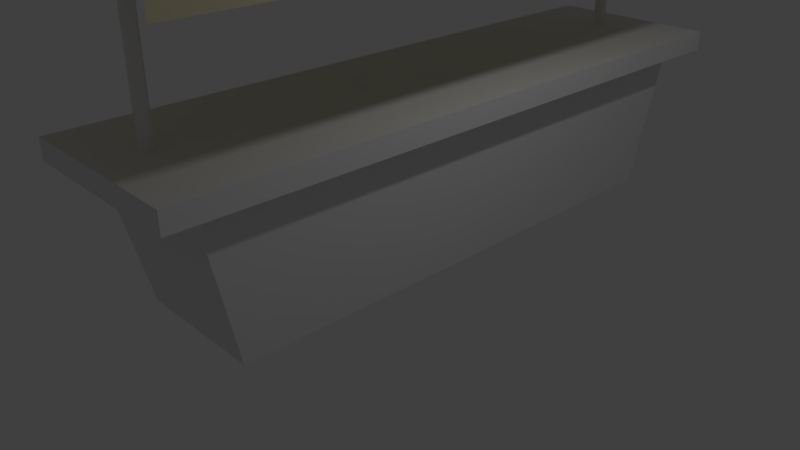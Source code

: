 # Source: Stragan.blend  (saved by Blender 2.79.0; exported with 4.5.12 LTS)
import bpy
from mathutils import Matrix  # noqa: F401  (used for matrix-valued properties, if any)

bpy.ops.wm.read_factory_settings(use_empty=True)
scene = bpy.context.scene
scene.name = 'Scene'

# ---- collections
col_collection_1 = bpy.data.collections.new('Collection 1'); scene.collection.children.link(col_collection_1)

# ---- materials (node trees are filled in below, after node groups)
mat_material_001 = bpy.data.materials.new('Material.001')
mat_material_001.alpha_threshold = 0.0
mat_material_001.use_transparent_shadow = False
mat_material_001.preview_render_type = 'FLAT'
mat_material_001.diffuse_color = (0.8, 0.7416, 0.4986, 1.0)
mat_material_001.roughness = 0.5
mat_material_001.specular_intensity = 0.9253
mat_material = bpy.data.materials.new('Material')
mat_material.alpha_threshold = 0.0
mat_material.use_transparent_shadow = False
mat_material.roughness = 0.5
mat_material.line_color = (0.0, 0.0, 0.0, 1.0)

# ---- material node trees

# ---- world
world_world = bpy.data.worlds.new('World'); scene.world = world_world
world_world.color = (0.05088, 0.05088, 0.05088)
world_world.use_sun_shadow = False
world_world.sun_shadow_jitter_overblur = 0.0
world_world.cycles.sampling_method = 'MANUAL'

# ---- cameras
cam_camera = bpy.data.cameras.new('Camera')
cam_camera.clip_end = 100.0
cam_camera.lens = 35.0
cam_camera.sensor_width = 32.0
cam_camera.sensor_height = 18.0
cam_camera.ortho_scale = 7.314
cam_camera.dof.focus_distance = 0.0
cam_camera.dof.aperture_fstop = 128.0

# ---- lights
light_lamp = bpy.data.lights.new('Lamp', 'POINT')
light_lamp.transmission_factor = 0.0
light_lamp.cutoff_distance = 30.0
light_lamp.energy = 100.0
light_lamp.shadow_buffer_clip_start = 1.001
light_lamp.shadow_soft_size = 0.1
light_lamp.shadow_maximum_resolution = 0.006
light_lamp.use_absolute_resolution = True

# ---- meshes
me_plane = bpy.data.meshes.new('Plane')
me_plane.from_pydata([(-1.0, -7.56, 0.0), (1.0, -7.56, 0.0), (-1.0, 1.714, 0.0), (1.0, 1.714, 0.0), (-2.411, -7.56, -0.3207), (-2.411, 1.714, -0.3207), (2.155, -7.56, -0.444), (2.155, 1.714, -0.444), (-2.411, -7.56, -1.063), (-2.411, 1.714, -1.063), (2.155, -7.56, -1.248), (2.155, 1.714, -1.248)], [], [(0, 1, 3, 2), (0, 2, 5, 4), (3, 1, 6, 7), (1, 0, 4, 6), (3, 7, 5, 2), (4, 5, 9, 8), (7, 6, 10, 11)])
me_plane.materials.append(mat_material_001)
me_plane.use_remesh_preserve_volume = False
me_plane.use_remesh_preserve_attributes = False
me_plane.use_mirror_vertex_groups = False
me_plane.update()
me_cube = bpy.data.meshes.new('Cube')
me_cube.from_pydata([(0.8935, 0.6146, -1.0), (0.8935, -1.172, -1.0), (-0.8935, -1.172, -1.0), (-0.8935, 0.6146, -1.0), (1.0, 1.0, 1.0), (1.0, -1.0, 1.0), (-1.0, -1.0, 1.0), (-1.0, 1.0, 1.0), (0.8935, -1.172, -1.0), (-0.8935, -1.172, -1.0), (1.0, -1.0, 1.0), (-1.0, -1.0, 1.0), (0.8935, -2.856, -1.0), (-0.8935, -2.856, -1.0), (1.0, -2.885, 1.0), (-1.0, -2.885, 1.0), (0.8935, -4.663, -1.0), (-0.8935, -4.663, -1.0), (1.0, -4.907, 1.0), (-1.0, -4.907, 1.0), (0.8935, -6.453, -1.0), (-0.8935, -6.453, -1.0), (1.0, -6.911, 1.0), (-1.0, -6.911, 1.0), (1.0, 1.0, 1.0), (1.0, -1.0, 1.0), (-1.0, -1.0, 1.0), (-1.0, 1.0, 1.0), (1.0, -1.0, 1.0), (-1.0, -1.0, 1.0), (1.0, -2.885, 1.0), (-1.0, -2.885, 1.0), (1.0, -4.907, 1.0), (-1.0, -4.907, 1.0), (1.0, -6.911, 1.0), (-1.0, -6.911, 1.0), (1.0, 1.0, 1.266), (1.0, -1.0, 1.266), (-1.0, -1.0, 1.266), (-1.0, 1.0, 1.266), (1.0, -1.0, 1.266), (-1.0, -1.0, 1.266), (1.0, -2.885, 1.266), (-1.0, -2.885, 1.266), (1.0, -4.907, 1.266), (-1.0, -4.907, 1.266), (1.0, -6.911, 1.266), (-1.0, -6.911, 1.266), (1.0, -1.0, 1.0), (1.0, -1.0, 1.0), (1.0, 1.0, 1.0), (1.0, -1.0, 1.0), (1.0, -1.0, 1.0), (1.0, -2.885, 1.0), (1.0, -4.907, 1.0), (1.0, -6.911, 1.0), (1.0, 1.0, 1.266), (1.0, -1.0, 1.266), (1.0, -1.0, 1.266), (1.0, -2.885, 1.266), (1.0, -4.907, 1.266), (1.0, -6.911, 1.266), (1.345, -1.0, 1.0), (1.345, -1.0, 1.0), (1.345, 1.0, 1.0), (1.345, -1.0, 1.0), (1.345, -1.0, 1.0), (1.345, -2.885, 1.0), (1.345, -4.907, 1.0), (1.345, -6.911, 1.0), (1.345, 1.0, 1.266), (1.345, -1.0, 1.266), (1.345, -1.0, 1.266), (1.345, -2.885, 1.266), (1.345, -4.907, 1.266), (1.345, -6.911, 1.266), (1.0, 1.284, 1.0), (1.0, 1.284, 1.0), (-1.0, 1.284, 1.0), (1.0, 1.284, 1.266), (-1.0, 1.284, 1.266), (1.0, 1.284, 1.0), (1.0, 1.284, 1.266), (1.345, 1.284, 1.0), (1.345, 1.284, 1.266), (1.0, -7.411, 1.0), (-1.0, -7.411, 1.0), (1.0, -7.411, 1.0), (-1.0, -7.411, 1.0), (1.0, -7.411, 1.266), (-1.0, -7.411, 1.266), (1.0, -7.411, 1.0), (1.0, -7.411, 1.266), (1.345, -7.411, 1.0), (1.345, -7.411, 1.266)], [], [(0, 1, 2, 3), (5, 4, 24, 25), (0, 4, 5, 1), (6, 2, 9, 11), (2, 6, 7, 3), (4, 0, 3, 7), (14, 10, 28, 30), (1, 5, 10, 8), (2, 1, 8, 9), (18, 14, 30, 32), (15, 13, 17, 19), (8, 10, 14, 12), (11, 9, 13, 15), (9, 8, 12, 13), (19, 17, 21, 23), (13, 12, 16, 17), (30, 28, 52, 53), (12, 14, 18, 16), (20, 22, 23, 21), (17, 16, 20, 21), (7, 6, 26, 27), (16, 18, 22, 20), (26, 29, 41, 38), (5, 25, 51, 48), (29, 31, 43, 41), (4, 24, 77, 76), (31, 33, 45, 43), (34, 55, 91, 87), (22, 18, 32, 34), (4, 7, 27, 24), (15, 19, 33, 31), (6, 11, 29, 26), (19, 23, 35, 33), (11, 15, 31, 29), (36, 39, 38, 37), (40, 41, 43, 42), (37, 38, 41, 40), (42, 43, 45, 44), (44, 45, 47, 46), (37, 40, 58, 57), (34, 32, 54, 55), (25, 24, 50, 51), (22, 34, 87, 85), (27, 26, 38, 39), (42, 44, 60, 59), (33, 35, 47, 45), (24, 27, 78, 77), (58, 59, 73, 72), (51, 50, 64, 65), (57, 58, 72, 71), (49, 48, 62, 63), (56, 57, 71, 70), (36, 37, 57, 56), (27, 39, 80, 78), (44, 46, 61, 60), (28, 10, 49, 52), (40, 42, 59, 58), (10, 5, 48, 49), (32, 30, 53, 54), (23, 22, 85, 86), (63, 62, 65, 66), (69, 68, 74, 75), (68, 67, 73, 74), (67, 66, 72, 73), (66, 65, 71, 72), (65, 64, 70, 71), (59, 60, 74, 73), (60, 61, 75, 74), (53, 52, 66, 67), (54, 53, 67, 68), (52, 49, 63, 66), (55, 69, 93, 91), (55, 54, 68, 69), (48, 51, 65, 62), (77, 78, 80, 79), (81, 82, 84, 83), (77, 79, 82, 81), (39, 36, 79, 80), (36, 56, 82, 79), (70, 64, 83, 84), (64, 50, 81, 83), (50, 24, 77, 81), (56, 70, 84, 82), (86, 85, 87, 88), (88, 87, 89, 90), (89, 87, 91, 92), (92, 91, 93, 94), (69, 75, 94, 93), (61, 46, 89, 92), (47, 35, 88, 90), (35, 23, 86, 88), (46, 47, 90, 89), (75, 61, 92, 94)])
_uv = me_cube.uv_layers.new(name='UVMap')
_uv.uv.foreach_set('vector', [0.6691, 0.1638, 0.6141, 0.1931, 0.6158, 0.1619, 0.6854, 0.1457, 0.6474, 0.2159, 0.7233, 0.1574, 0.7144, 0.1239, 0.6438, 0.2102, 0.6691, 0.1638, 0.7233, 0.1574, 0.6474, 0.2159, 0.6141, 0.1931, 0.7612, 0.003268, 0.7352, 0.9277, 0.7305, 0.927, 0.7612, 0.003268, 0.7352, 0.9277, 0.7612, 0.003268, 0.9981, 0.1423, 0.9068, 0.9673, 0.7233, 0.1574, 0.6691, 0.1638, 0.6854, 0.1457, 0.7847, 0.09116, 0.54, 0.2889, 0.6326, 0.2228, 0.6291, 0.2097, 0.5271, 0.2572, 0.6141, 0.1931, 0.6474, 0.2159, 0.6326, 0.2228, 0.5917, 0.2041, 0.6158, 0.1619, 0.6141, 0.1931, 0.5917, 0.2041, 0.5943, 0.1799, 0.4108, 0.346, 0.54, 0.2889, 0.5271, 0.2572, 0.3923, 0.3132, 0.5076, 0.0152, 0.5197, 0.9217, 0.2936, 0.9187, 0.2526, 0.01372, 0.5917, 0.2041, 0.6326, 0.2228, 0.54, 0.2889, 0.5192, 0.2437, 0.7612, 0.003268, 0.7305, 0.927, 0.5197, 0.9217, 0.5076, 0.0152, 0.5943, 0.1799, 0.5917, 0.2041, 0.5192, 0.2437, 0.5111, 0.2095, 0.2526, 0.01372, 0.2936, 0.9187, 0.06895, 0.9168, 5.608e-05, 0.01149, 0.5111, 0.2095, 0.5192, 0.2437, 0.4313, 0.2803, 0.4269, 0.2487, 0.5271, 0.2572, 0.6291, 0.2097, 0.6231, 0.1905, 0.5142, 0.2256, 0.5192, 0.2437, 0.54, 0.2889, 0.4108, 0.346, 0.4313, 0.2803, 0.3603, 0.2984, 0.2638, 0.354, 0.3018, 0.293, 0.3691, 0.2809, 0.4269, 0.2487, 0.4313, 0.2803, 0.3603, 0.2984, 0.3691, 0.2809, 0.9981, 0.1423, 0.7612, 0.003268, 0.7654, 5.602e-05, 0.9999, 0.139, 0.4313, 0.2803, 0.4108, 0.346, 0.2638, 0.354, 0.3603, 0.2984, 0.6607, 0.1467, 0.6438, 0.1414, 0.6504, 0.1663, 0.6797, 0.1635, 0.6474, 0.2159, 0.6438, 0.2102, 0.6366, 0.199, 0.6325, 0.2082, 0.6438, 0.1414, 0.5101, 0.1974, 0.5169, 0.2155, 0.6504, 0.1663, 6.652e-05, 0.4354, 6.652e-05, 0.4348, 0.03471, 0.4342, 0.03471, 0.4348, 0.5101, 0.1974, 0.3892, 0.2521, 0.3894, 0.2708, 0.5169, 0.2155, 0.2255, 0.3452, 0.1872, 0.3365, 0.08619, 0.3615, 0.1159, 0.3768, 0.2638, 0.354, 0.4108, 0.346, 0.3923, 0.3132, 0.2255, 0.3452, 0.7233, 0.1574, 0.7847, 0.09116, 0.8701, 0.06692, 0.723, 0.1144, 0.5076, 0.0152, 0.2526, 0.01372, 0.2526, 0.009289, 0.5075, 0.01077, 0.7612, 0.003268, 0.7612, 0.003268, 0.7612, 0.003169, 0.7654, 5.602e-05, 0.2526, 0.01372, 5.608e-05, 0.01149, 5.602e-05, 0.007086, 0.2526, 0.009289, 0.7612, 0.003268, 0.5076, 0.0152, 0.5075, 0.01077, 0.7612, 0.003169, 0.7182, 0.05257, 0.8473, 0.05636, 0.6797, 0.1635, 0.6218, 0.1192, 0.6081, 0.1131, 0.6504, 0.1663, 0.5169, 0.2155, 0.4829, 0.1528, 0.6218, 0.1192, 0.6797, 0.1635, 0.6504, 0.1663, 0.6081, 0.1131, 0.4829, 0.1528, 0.5169, 0.2155, 0.3894, 0.2708, 0.3274, 0.2165, 0.3274, 0.2165, 0.3894, 0.2708, 0.2937, 0.3429, 0.1567, 0.3479, 0.6218, 0.1192, 0.6081, 0.1131, 0.6204, 0.1386, 0.6289, 0.1424, 0.2255, 0.3452, 0.3923, 0.3132, 0.3737, 0.2803, 0.1872, 0.3365, 0.6438, 0.2102, 0.7144, 0.1239, 0.7099, 0.1072, 0.6366, 0.199, 0.2638, 0.354, 0.2255, 0.3452, 0.1159, 0.3768, 0.1623, 0.3666, 0.8701, 0.06692, 0.6607, 0.1467, 0.6797, 0.1635, 0.8473, 0.05636, 0.4829, 0.1528, 0.3274, 0.2165, 0.3492, 0.2536, 0.4973, 0.1872, 0.3892, 0.2521, 0.3001, 0.3204, 0.2937, 0.3429, 0.3894, 0.2708, 0.723, 0.1144, 0.8701, 0.06692, 0.9999, 6.652e-05, 0.7233, 0.0924, 0.6204, 0.1386, 0.4973, 0.1872, 0.5022, 0.1986, 0.6215, 0.1565, 0.6366, 0.199, 0.7099, 0.1072, 0.717, 0.09717, 0.6321, 0.1766, 0.6289, 0.1424, 0.6204, 0.1386, 0.6215, 0.1565, 0.6276, 0.1563, 0.6282, 0.2028, 0.6325, 0.2082, 0.6301, 0.1766, 0.6291, 0.1766, 0.7211, 0.07206, 0.6289, 0.1424, 0.6276, 0.1563, 0.7191, 0.08573, 0.7182, 0.05257, 0.6218, 0.1192, 0.6289, 0.1424, 0.7211, 0.07206, 0.8701, 0.06692, 0.8473, 0.05636, 0.9159, 0.009052, 0.9999, 6.652e-05, 0.3274, 0.2165, 0.1567, 0.3479, 0.1549, 0.3923, 0.3492, 0.2536, 0.6291, 0.2097, 0.6326, 0.2228, 0.6282, 0.2028, 0.6231, 0.1905, 0.6081, 0.1131, 0.4829, 0.1528, 0.4973, 0.1872, 0.6204, 0.1386, 0.6326, 0.2228, 0.6474, 0.2159, 0.6325, 0.2082, 0.6282, 0.2028, 0.3923, 0.3132, 0.5271, 0.2572, 0.5142, 0.2256, 0.3737, 0.2803, 0.3018, 0.293, 0.2638, 0.354, 0.1623, 0.3666, 0.2864, 0.3112, 0.6291, 0.1766, 0.6301, 0.1766, 0.6321, 0.1766, 0.624, 0.1767, 0.1648, 0.3654, 0.3649, 0.2744, 0.3547, 0.2614, 0.1509, 0.3775, 0.3649, 0.2744, 0.509, 0.2146, 0.5022, 0.1986, 0.3547, 0.2614, 0.509, 0.2146, 0.624, 0.1767, 0.6215, 0.1565, 0.5022, 0.1986, 0.624, 0.1767, 0.6321, 0.1766, 0.6276, 0.1563, 0.6215, 0.1565, 0.6321, 0.1766, 0.717, 0.09717, 0.7191, 0.08573, 0.6276, 0.1563, 0.4973, 0.1872, 0.3492, 0.2536, 0.3547, 0.2614, 0.5022, 0.1986, 0.3492, 0.2536, 0.1549, 0.3923, 0.1509, 0.3775, 0.3547, 0.2614, 0.5142, 0.2256, 0.6231, 0.1905, 0.624, 0.1767, 0.509, 0.2146, 0.3737, 0.2803, 0.5142, 0.2256, 0.509, 0.2146, 0.3649, 0.2744, 0.6231, 0.1905, 0.6282, 0.2028, 0.6291, 0.1766, 0.624, 0.1767, 0.1872, 0.3365, 0.1648, 0.3654, 0.0944, 0.3813, 0.08619, 0.3615, 0.1872, 0.3365, 0.3737, 0.2803, 0.3649, 0.2744, 0.1648, 0.3654, 0.6325, 0.2082, 0.6366, 0.199, 0.6321, 0.1766, 0.6301, 0.1766, 0.7233, 0.0924, 0.9999, 6.652e-05, 0.9159, 0.009052, 0.7224, 0.07414, 0.7157, 0.09115, 0.7179, 0.07811, 0.7179, 0.08588, 0.717, 0.09124, 0.7233, 0.0924, 0.7224, 0.07414, 0.7179, 0.07811, 0.7157, 0.09115, 0.8473, 0.05636, 0.7182, 0.05257, 0.7224, 0.07414, 0.9159, 0.009052, 0.7182, 0.05257, 0.7211, 0.07206, 0.7179, 0.07811, 0.7224, 0.07414, 0.7191, 0.08573, 0.717, 0.09717, 0.717, 0.09124, 0.7179, 0.08588, 0.717, 0.09717, 0.7099, 0.1072, 0.7157, 0.09115, 0.717, 0.09124, 0.7099, 0.1072, 0.7144, 0.1239, 0.7233, 0.0924, 0.7157, 0.09115, 0.7211, 0.07206, 0.7191, 0.08573, 0.7179, 0.08588, 0.7179, 0.07811, 0.2864, 0.3112, 0.1623, 0.3666, 0.1159, 0.3768, 0.2916, 0.3346, 0.2916, 0.3346, 0.1159, 0.3768, 0.06996, 0.4002, 0.2896, 0.3471, 0.06996, 0.4002, 0.1159, 0.3768, 0.08619, 0.3615, 6.652e-05, 0.434, 6.652e-05, 0.434, 0.08619, 0.3615, 0.0944, 0.3813, 0.07176, 0.3986, 0.1648, 0.3654, 0.1509, 0.3775, 0.07176, 0.3986, 0.0944, 0.3813, 0.1549, 0.3923, 0.1567, 0.3479, 0.06996, 0.4002, 6.652e-05, 0.434, 0.2937, 0.3429, 0.3001, 0.3204, 0.2916, 0.3346, 0.2896, 0.3471, 0.3001, 0.3204, 0.3018, 0.293, 0.2864, 0.3112, 0.2916, 0.3346, 0.1567, 0.3479, 0.2937, 0.3429, 0.2896, 0.3471, 0.06996, 0.4002, 0.1509, 0.3775, 0.1549, 0.3923, 6.652e-05, 0.434, 0.07176, 0.3986])
me_cube.materials.append(mat_material)
me_cube.use_remesh_preserve_volume = False
me_cube.use_remesh_preserve_attributes = False
me_cube.use_mirror_vertex_groups = False
me_cube.update()
me_cylinder_001 = bpy.data.meshes.new('Cylinder.001')
me_cylinder_001.from_pydata([(-72.82, -19.06, -20.0), (-72.82, -19.06, 2.135), (-72.63, -19.08, -20.0), (-72.63, -19.08, 2.135), (-72.44, -19.13, -20.0), (-72.44, -19.13, 2.135), (-72.27, -19.23, -20.0), (-72.27, -19.23, 2.135), (-72.12, -19.35, -20.0), (-72.12, -19.35, 2.135), (-71.99, -19.5, -20.0), (-71.99, -19.5, 2.135), (-71.9, -19.67, -20.0), (-71.9, -19.67, 2.135), (-71.84, -19.86, -20.0), (-71.84, -19.86, 2.135), (-71.82, -20.06, -20.0), (-71.82, -20.06, 2.135), (-71.84, -20.25, -20.0), (-71.84, -20.25, 2.135), (-71.9, -20.44, -20.0), (-71.9, -20.44, 2.135), (-71.99, -20.61, -20.0), (-71.99, -20.61, 2.135), (-72.12, -20.76, -20.0), (-72.12, -20.76, 2.135), (-72.27, -20.89, -20.0), (-72.27, -20.89, 2.135), (-72.44, -20.98, -20.0), (-72.44, -20.98, 2.135), (-72.63, -21.04, -20.0), (-72.63, -21.04, 2.135), (-72.82, -21.06, -20.0), (-72.82, -21.06, 2.135), (-73.02, -21.04, -20.0), (-73.02, -21.04, 2.135), (-73.21, -20.98, -20.0), (-73.21, -20.98, 2.135), (-73.38, -20.89, -20.0), (-73.38, -20.89, 2.135), (-73.53, -20.76, -20.0), (-73.53, -20.76, 2.135), (-73.65, -20.61, -20.0), (-73.65, -20.61, 2.135), (-73.75, -20.44, -20.0), (-73.75, -20.44, 2.135), (-73.8, -20.25, -20.0), (-73.8, -20.25, 2.135), (-73.82, -20.06, -20.0), (-73.82, -20.06, 2.135), (-73.8, -19.86, -20.0), (-73.8, -19.86, 2.135), (-73.75, -19.67, -20.0), (-73.75, -19.67, 2.135), (-73.65, -19.5, -20.0), (-73.65, -19.5, 2.135), (-73.53, -19.35, -20.0), (-73.53, -19.35, 2.135), (-73.38, -19.23, -20.0), (-73.38, -19.23, 2.135), (-73.21, -19.13, -20.0), (-73.21, -19.13, 2.135), (-73.02, -19.08, -20.0), (-73.02, -19.08, 2.135), (-72.82, -19.06, 17.14), (-72.63, -19.08, 17.14), (-72.44, -19.13, 17.14), (-72.27, -19.23, 17.14), (-72.12, -19.35, 17.14), (-71.99, -19.5, 17.14), (-71.9, -19.67, 17.14), (-71.84, -19.86, 17.14), (-71.82, -20.06, 17.14), (-71.84, -20.25, 17.14), (-71.9, -20.44, 17.14), (-71.99, -20.61, 17.14), (-72.12, -20.76, 17.14), (-72.27, -20.89, 17.14), (-72.44, -20.98, 17.14), (-72.63, -21.04, 17.14), (-72.82, -21.06, 17.14), (-73.02, -21.04, 17.14), (-73.21, -20.98, 17.14), (-73.38, -20.89, 17.14), (-73.53, -20.76, 17.14), (-73.65, -20.61, 17.14), (-73.75, -20.44, 17.14), (-73.8, -20.25, 17.14), (-73.82, -20.06, 17.14), (-73.8, -19.86, 17.14), (-73.75, -19.67, 17.14), (-73.65, -19.5, 17.14), (-73.53, -19.35, 17.14), (-73.38, -19.23, 17.14), (-73.21, -19.13, 17.14), (-73.02, -19.08, 17.14)], [], [(0, 1, 3, 2), (2, 3, 5, 4), (4, 5, 7, 6), (6, 7, 9, 8), (8, 9, 11, 10), (10, 11, 13, 12), (12, 13, 15, 14), (14, 15, 17, 16), (16, 17, 19, 18), (18, 19, 21, 20), (20, 21, 23, 22), (22, 23, 25, 24), (24, 25, 27, 26), (26, 27, 29, 28), (28, 29, 31, 30), (30, 31, 33, 32), (32, 33, 35, 34), (34, 35, 37, 36), (36, 37, 39, 38), (38, 39, 41, 40), (40, 41, 43, 42), (42, 43, 45, 44), (44, 45, 47, 46), (46, 47, 49, 48), (48, 49, 51, 50), (50, 51, 53, 52), (52, 53, 55, 54), (54, 55, 57, 56), (56, 57, 59, 58), (58, 59, 61, 60), (55, 53, 90, 91), (60, 61, 63, 62), (62, 63, 1, 0), (0, 2, 4, 6, 8, 10, 12, 14, 16, 18, 20, 22, 24, 26, 28, 30, 32, 34, 36, 38, 40, 42, 44, 46, 48, 50, 52, 54, 56, 58, 60, 62), (65, 64, 95, 94, 93, 92, 91, 90, 89, 88, 87, 86, 85, 84, 83, 82, 81, 80, 79, 78, 77, 76, 75, 74, 73, 72, 71, 70, 69, 68, 67, 66), (11, 9, 68, 69), (29, 27, 77, 78), (47, 45, 86, 87), (3, 1, 64, 65), (1, 63, 95, 64), (21, 19, 73, 74), (39, 37, 82, 83), (57, 55, 91, 92), (13, 11, 69, 70), (31, 29, 78, 79), (49, 47, 87, 88), (5, 3, 65, 66), (23, 21, 74, 75), (41, 39, 83, 84), (59, 57, 92, 93), (15, 13, 70, 71), (33, 31, 79, 80), (51, 49, 88, 89), (7, 5, 66, 67), (25, 23, 75, 76), (43, 41, 84, 85), (61, 59, 93, 94), (17, 15, 71, 72), (35, 33, 80, 81), (53, 51, 89, 90), (9, 7, 67, 68), (27, 25, 76, 77), (45, 43, 85, 86), (63, 61, 94, 95), (19, 17, 72, 73), (37, 35, 81, 82)])
_uv = me_cylinder_001.uv_layers.new(name='UVMap')
_uv.uv.foreach_set('vector', [0.0, 0.0, 1.0, 0.0, 1.0, 1.0, 0.0, 1.0, 0.0, 0.0, 1.0, 0.0, 1.0, 1.0, 0.0, 1.0, 0.0, 0.0, 1.0, 0.0, 1.0, 1.0, 0.0, 1.0, 0.0, 0.0, 1.0, 0.0, 1.0, 1.0, 0.0, 1.0, 0.0, 0.0, 1.0, 0.0, 1.0, 1.0, 0.0, 1.0, 0.0, 0.0, 1.0, 0.0, 1.0, 1.0, 0.0, 1.0, 0.0, 0.0, 1.0, 0.0, 1.0, 1.0, 0.0, 1.0, 0.0, 0.0, 1.0, 0.0, 1.0, 1.0, 0.0, 1.0, 0.0, 0.0, 1.0, 0.0, 1.0, 1.0, 0.0, 1.0, 0.0, 0.0, 1.0, 0.0, 1.0, 1.0, 0.0, 1.0, 0.0, 0.0, 1.0, 0.0, 1.0, 1.0, 0.0, 1.0, 0.0, 0.0, 1.0, 0.0, 1.0, 1.0, 0.0, 1.0, 0.0, 0.0, 1.0, 0.0, 1.0, 1.0, 0.0, 1.0, 0.0, 0.0, 1.0, 0.0, 1.0, 1.0, 0.0, 1.0, 0.0, 0.0, 1.0, 0.0, 1.0, 1.0, 0.0, 1.0, 0.0, 0.0, 1.0, 0.0, 1.0, 1.0, 0.0, 1.0, 0.0, 0.0, 1.0, 0.0, 1.0, 1.0, 0.0, 1.0, 0.0, 0.0, 1.0, 0.0, 1.0, 1.0, 0.0, 1.0, 0.0, 0.0, 1.0, 0.0, 1.0, 1.0, 0.0, 1.0, 0.0, 0.0, 1.0, 0.0, 1.0, 1.0, 0.0, 1.0, 0.0, 0.0, 1.0, 0.0, 1.0, 1.0, 0.0, 1.0, 0.0, 0.0, 1.0, 0.0, 1.0, 1.0, 0.0, 1.0, 0.0, 0.0, 1.0, 0.0, 1.0, 1.0, 0.0, 1.0, 0.0, 0.0, 1.0, 0.0, 1.0, 1.0, 0.0, 1.0, 0.0, 0.0, 1.0, 0.0, 1.0, 1.0, 0.0, 1.0, 0.0, 0.0, 1.0, 0.0, 1.0, 1.0, 0.0, 1.0, 0.0, 0.0, 1.0, 0.0, 1.0, 1.0, 0.0, 1.0, 0.0, 0.0, 1.0, 0.0, 1.0, 1.0, 0.0, 1.0, 0.0, 0.0, 1.0, 0.0, 1.0, 1.0, 0.0, 1.0, 0.0, 0.0, 1.0, 0.0, 1.0, 1.0, 0.0, 1.0, 0.0, 0.0, 1.0, 0.0, 1.0, 1.0, 0.0, 1.0, 0.0, 0.0, 1.0, 0.0, 1.0, 1.0, 0.0, 1.0, 0.0, 0.0, 1.0, 0.0, 1.0, 1.0, 0.0, 1.0, 0.5, 1.0, 0.5975, 0.9904, 0.6913, 0.9619, 0.7778, 0.9157, 0.8536, 0.8536, 0.9157, 0.7778, 0.9619, 0.6913, 0.9904, 0.5975, 1.0, 0.5, 0.9904, 0.4025, 0.9619, 0.3087, 0.9157, 0.2222, 0.8536, 0.1464, 0.7778, 0.08427, 0.6913, 0.03806, 0.5975, 0.009607, 0.5, 0.0, 0.4025, 0.009607, 0.3087, 0.03806, 0.2222, 0.08427, 0.1464, 0.1464, 0.08426, 0.2222, 0.03806, 0.3087, 0.009607, 0.4025, 0.0, 0.5, 0.009607, 0.5975, 0.03806, 0.6913, 0.08427, 0.7778, 0.1464, 0.8536, 0.2222, 0.9157, 0.3087, 0.9619, 0.4025, 0.9904, 0.5, 1.0, 0.5975, 0.9904, 0.6913, 0.9619, 0.7778, 0.9157, 0.8536, 0.8536, 0.9157, 0.7778, 0.9619, 0.6913, 0.9904, 0.5975, 1.0, 0.5, 0.9904, 0.4025, 0.9619, 0.3087, 0.9157, 0.2222, 0.8536, 0.1464, 0.7778, 0.08427, 0.6913, 0.03806, 0.5975, 0.009607, 0.5, 0.0, 0.4025, 0.009607, 0.3087, 0.03806, 0.2222, 0.08427, 0.1464, 0.1464, 0.08426, 0.2222, 0.03806, 0.3087, 0.009607, 0.4025, 0.0, 0.5, 0.009607, 0.5975, 0.03806, 0.6913, 0.08427, 0.7778, 0.1464, 0.8536, 0.2222, 0.9157, 0.3087, 0.9619, 0.4025, 0.9904, 0.0, 0.0, 1.0, 0.0, 1.0, 1.0, 0.0, 1.0, 0.0, 0.0, 1.0, 0.0, 1.0, 1.0, 0.0, 1.0, 0.0, 0.0, 1.0, 0.0, 1.0, 1.0, 0.0, 1.0, 0.0, 0.0, 1.0, 0.0, 1.0, 1.0, 0.0, 1.0, 0.0, 0.0, 1.0, 0.0, 1.0, 1.0, 0.0, 1.0, 0.0, 0.0, 1.0, 0.0, 1.0, 1.0, 0.0, 1.0, 0.0, 0.0, 1.0, 0.0, 1.0, 1.0, 0.0, 1.0, 0.0, 0.0, 1.0, 0.0, 1.0, 1.0, 0.0, 1.0, 0.0, 0.0, 1.0, 0.0, 1.0, 1.0, 0.0, 1.0, 0.0, 0.0, 1.0, 0.0, 1.0, 1.0, 0.0, 1.0, 0.0, 0.0, 1.0, 0.0, 1.0, 1.0, 0.0, 1.0, 0.0, 0.0, 1.0, 0.0, 1.0, 1.0, 0.0, 1.0, 0.0, 0.0, 1.0, 0.0, 1.0, 1.0, 0.0, 1.0, 0.0, 0.0, 1.0, 0.0, 1.0, 1.0, 0.0, 1.0, 0.0, 0.0, 1.0, 0.0, 1.0, 1.0, 0.0, 1.0, 0.0, 0.0, 1.0, 0.0, 1.0, 1.0, 0.0, 1.0, 0.0, 0.0, 1.0, 0.0, 1.0, 1.0, 0.0, 1.0, 0.0, 0.0, 1.0, 0.0, 1.0, 1.0, 0.0, 1.0, 0.0, 0.0, 1.0, 0.0, 1.0, 1.0, 0.0, 1.0, 0.0, 0.0, 1.0, 0.0, 1.0, 1.0, 0.0, 1.0, 0.0, 0.0, 1.0, 0.0, 1.0, 1.0, 0.0, 1.0, 0.0, 0.0, 1.0, 0.0, 1.0, 1.0, 0.0, 1.0, 0.0, 0.0, 1.0, 0.0, 1.0, 1.0, 0.0, 1.0, 0.0, 0.0, 1.0, 0.0, 1.0, 1.0, 0.0, 1.0, 0.0, 0.0, 1.0, 0.0, 1.0, 1.0, 0.0, 1.0, 0.0, 0.0, 1.0, 0.0, 1.0, 1.0, 0.0, 1.0, 0.0, 0.0, 1.0, 0.0, 1.0, 1.0, 0.0, 1.0, 0.0, 0.0, 1.0, 0.0, 1.0, 1.0, 0.0, 1.0, 0.0, 0.0, 1.0, 0.0, 1.0, 1.0, 0.0, 1.0, 0.0, 0.0, 1.0, 0.0, 1.0, 1.0, 0.0, 1.0, 0.0, 0.0, 1.0, 0.0, 1.0, 1.0, 0.0, 1.0])
me_cylinder_001.use_remesh_preserve_volume = False
me_cylinder_001.use_remesh_preserve_attributes = False
me_cylinder_001.use_mirror_vertex_groups = False
me_cylinder_001.update()
me_cylinder_003 = bpy.data.meshes.new('Cylinder.003')
me_cylinder_003.from_pydata([(-72.82, -19.06, -20.0), (-72.82, -19.06, 2.135), (-72.63, -19.08, -20.0), (-72.63, -19.08, 2.135), (-72.44, -19.13, -20.0), (-72.44, -19.13, 2.135), (-72.27, -19.23, -20.0), (-72.27, -19.23, 2.135), (-72.12, -19.35, -20.0), (-72.12, -19.35, 2.135), (-71.99, -19.5, -20.0), (-71.99, -19.5, 2.135), (-71.9, -19.67, -20.0), (-71.9, -19.67, 2.135), (-71.84, -19.86, -20.0), (-71.84, -19.86, 2.135), (-71.82, -20.06, -20.0), (-71.82, -20.06, 2.135), (-71.84, -20.25, -20.0), (-71.84, -20.25, 2.135), (-71.9, -20.44, -20.0), (-71.9, -20.44, 2.135), (-71.99, -20.61, -20.0), (-71.99, -20.61, 2.135), (-72.12, -20.76, -20.0), (-72.12, -20.76, 2.135), (-72.27, -20.89, -20.0), (-72.27, -20.89, 2.135), (-72.44, -20.98, -20.0), (-72.44, -20.98, 2.135), (-72.63, -21.04, -20.0), (-72.63, -21.04, 2.135), (-72.82, -21.06, -20.0), (-72.82, -21.06, 2.135), (-73.02, -21.04, -20.0), (-73.02, -21.04, 2.135), (-73.21, -20.98, -20.0), (-73.21, -20.98, 2.135), (-73.38, -20.89, -20.0), (-73.38, -20.89, 2.135), (-73.53, -20.76, -20.0), (-73.53, -20.76, 2.135), (-73.65, -20.61, -20.0), (-73.65, -20.61, 2.135), (-73.75, -20.44, -20.0), (-73.75, -20.44, 2.135), (-73.8, -20.25, -20.0), (-73.8, -20.25, 2.135), (-73.82, -20.06, -20.0), (-73.82, -20.06, 2.135), (-73.8, -19.86, -20.0), (-73.8, -19.86, 2.135), (-73.75, -19.67, -20.0), (-73.75, -19.67, 2.135), (-73.65, -19.5, -20.0), (-73.65, -19.5, 2.135), (-73.53, -19.35, -20.0), (-73.53, -19.35, 2.135), (-73.38, -19.23, -20.0), (-73.38, -19.23, 2.135), (-73.21, -19.13, -20.0), (-73.21, -19.13, 2.135), (-73.02, -19.08, -20.0), (-73.02, -19.08, 2.135), (-72.82, -19.06, 17.14), (-72.63, -19.08, 17.14), (-72.44, -19.13, 17.14), (-72.27, -19.23, 17.14), (-72.12, -19.35, 17.14), (-71.99, -19.5, 17.14), (-71.9, -19.67, 17.14), (-71.84, -19.86, 17.14), (-71.82, -20.06, 17.14), (-71.84, -20.25, 17.14), (-71.9, -20.44, 17.14), (-71.99, -20.61, 17.14), (-72.12, -20.76, 17.14), (-72.27, -20.89, 17.14), (-72.44, -20.98, 17.14), (-72.63, -21.04, 17.14), (-72.82, -21.06, 17.14), (-73.02, -21.04, 17.14), (-73.21, -20.98, 17.14), (-73.38, -20.89, 17.14), (-73.53, -20.76, 17.14), (-73.65, -20.61, 17.14), (-73.75, -20.44, 17.14), (-73.8, -20.25, 17.14), (-73.82, -20.06, 17.14), (-73.8, -19.86, 17.14), (-73.75, -19.67, 17.14), (-73.65, -19.5, 17.14), (-73.53, -19.35, 17.14), (-73.38, -19.23, 17.14), (-73.21, -19.13, 17.14), (-73.02, -19.08, 17.14)], [], [(0, 1, 3, 2), (2, 3, 5, 4), (4, 5, 7, 6), (6, 7, 9, 8), (8, 9, 11, 10), (10, 11, 13, 12), (12, 13, 15, 14), (14, 15, 17, 16), (16, 17, 19, 18), (18, 19, 21, 20), (20, 21, 23, 22), (22, 23, 25, 24), (24, 25, 27, 26), (26, 27, 29, 28), (28, 29, 31, 30), (30, 31, 33, 32), (32, 33, 35, 34), (34, 35, 37, 36), (36, 37, 39, 38), (38, 39, 41, 40), (40, 41, 43, 42), (42, 43, 45, 44), (44, 45, 47, 46), (46, 47, 49, 48), (48, 49, 51, 50), (50, 51, 53, 52), (52, 53, 55, 54), (54, 55, 57, 56), (56, 57, 59, 58), (58, 59, 61, 60), (55, 53, 90, 91), (60, 61, 63, 62), (62, 63, 1, 0), (0, 2, 4, 6, 8, 10, 12, 14, 16, 18, 20, 22, 24, 26, 28, 30, 32, 34, 36, 38, 40, 42, 44, 46, 48, 50, 52, 54, 56, 58, 60, 62), (65, 64, 95, 94, 93, 92, 91, 90, 89, 88, 87, 86, 85, 84, 83, 82, 81, 80, 79, 78, 77, 76, 75, 74, 73, 72, 71, 70, 69, 68, 67, 66), (11, 9, 68, 69), (29, 27, 77, 78), (47, 45, 86, 87), (3, 1, 64, 65), (1, 63, 95, 64), (21, 19, 73, 74), (39, 37, 82, 83), (57, 55, 91, 92), (13, 11, 69, 70), (31, 29, 78, 79), (49, 47, 87, 88), (5, 3, 65, 66), (23, 21, 74, 75), (41, 39, 83, 84), (59, 57, 92, 93), (15, 13, 70, 71), (33, 31, 79, 80), (51, 49, 88, 89), (7, 5, 66, 67), (25, 23, 75, 76), (43, 41, 84, 85), (61, 59, 93, 94), (17, 15, 71, 72), (35, 33, 80, 81), (53, 51, 89, 90), (9, 7, 67, 68), (27, 25, 76, 77), (45, 43, 85, 86), (63, 61, 94, 95), (19, 17, 72, 73), (37, 35, 81, 82)])
_uv = me_cylinder_003.uv_layers.new(name='UVMap')
_uv.uv.foreach_set('vector', [0.0, 0.0, 1.0, 0.0, 1.0, 1.0, 0.0, 1.0, 0.0, 0.0, 1.0, 0.0, 1.0, 1.0, 0.0, 1.0, 0.0, 0.0, 1.0, 0.0, 1.0, 1.0, 0.0, 1.0, 0.0, 0.0, 1.0, 0.0, 1.0, 1.0, 0.0, 1.0, 0.0, 0.0, 1.0, 0.0, 1.0, 1.0, 0.0, 1.0, 0.0, 0.0, 1.0, 0.0, 1.0, 1.0, 0.0, 1.0, 0.0, 0.0, 1.0, 0.0, 1.0, 1.0, 0.0, 1.0, 0.0, 0.0, 1.0, 0.0, 1.0, 1.0, 0.0, 1.0, 0.0, 0.0, 1.0, 0.0, 1.0, 1.0, 0.0, 1.0, 0.0, 0.0, 1.0, 0.0, 1.0, 1.0, 0.0, 1.0, 0.0, 0.0, 1.0, 0.0, 1.0, 1.0, 0.0, 1.0, 0.0, 0.0, 1.0, 0.0, 1.0, 1.0, 0.0, 1.0, 0.0, 0.0, 1.0, 0.0, 1.0, 1.0, 0.0, 1.0, 0.0, 0.0, 1.0, 0.0, 1.0, 1.0, 0.0, 1.0, 0.0, 0.0, 1.0, 0.0, 1.0, 1.0, 0.0, 1.0, 0.0, 0.0, 1.0, 0.0, 1.0, 1.0, 0.0, 1.0, 0.0, 0.0, 1.0, 0.0, 1.0, 1.0, 0.0, 1.0, 0.0, 0.0, 1.0, 0.0, 1.0, 1.0, 0.0, 1.0, 0.0, 0.0, 1.0, 0.0, 1.0, 1.0, 0.0, 1.0, 0.0, 0.0, 1.0, 0.0, 1.0, 1.0, 0.0, 1.0, 0.0, 0.0, 1.0, 0.0, 1.0, 1.0, 0.0, 1.0, 0.0, 0.0, 1.0, 0.0, 1.0, 1.0, 0.0, 1.0, 0.0, 0.0, 1.0, 0.0, 1.0, 1.0, 0.0, 1.0, 0.0, 0.0, 1.0, 0.0, 1.0, 1.0, 0.0, 1.0, 0.0, 0.0, 1.0, 0.0, 1.0, 1.0, 0.0, 1.0, 0.0, 0.0, 1.0, 0.0, 1.0, 1.0, 0.0, 1.0, 0.0, 0.0, 1.0, 0.0, 1.0, 1.0, 0.0, 1.0, 0.0, 0.0, 1.0, 0.0, 1.0, 1.0, 0.0, 1.0, 0.0, 0.0, 1.0, 0.0, 1.0, 1.0, 0.0, 1.0, 0.0, 0.0, 1.0, 0.0, 1.0, 1.0, 0.0, 1.0, 0.0, 0.0, 1.0, 0.0, 1.0, 1.0, 0.0, 1.0, 0.0, 0.0, 1.0, 0.0, 1.0, 1.0, 0.0, 1.0, 0.0, 0.0, 1.0, 0.0, 1.0, 1.0, 0.0, 1.0, 0.5, 1.0, 0.5975, 0.9904, 0.6913, 0.9619, 0.7778, 0.9157, 0.8536, 0.8536, 0.9157, 0.7778, 0.9619, 0.6913, 0.9904, 0.5975, 1.0, 0.5, 0.9904, 0.4025, 0.9619, 0.3087, 0.9157, 0.2222, 0.8536, 0.1464, 0.7778, 0.08427, 0.6913, 0.03806, 0.5975, 0.009607, 0.5, 0.0, 0.4025, 0.009607, 0.3087, 0.03806, 0.2222, 0.08427, 0.1464, 0.1464, 0.08426, 0.2222, 0.03806, 0.3087, 0.009607, 0.4025, 0.0, 0.5, 0.009607, 0.5975, 0.03806, 0.6913, 0.08427, 0.7778, 0.1464, 0.8536, 0.2222, 0.9157, 0.3087, 0.9619, 0.4025, 0.9904, 0.5, 1.0, 0.5975, 0.9904, 0.6913, 0.9619, 0.7778, 0.9157, 0.8536, 0.8536, 0.9157, 0.7778, 0.9619, 0.6913, 0.9904, 0.5975, 1.0, 0.5, 0.9904, 0.4025, 0.9619, 0.3087, 0.9157, 0.2222, 0.8536, 0.1464, 0.7778, 0.08427, 0.6913, 0.03806, 0.5975, 0.009607, 0.5, 0.0, 0.4025, 0.009607, 0.3087, 0.03806, 0.2222, 0.08427, 0.1464, 0.1464, 0.08426, 0.2222, 0.03806, 0.3087, 0.009607, 0.4025, 0.0, 0.5, 0.009607, 0.5975, 0.03806, 0.6913, 0.08427, 0.7778, 0.1464, 0.8536, 0.2222, 0.9157, 0.3087, 0.9619, 0.4025, 0.9904, 0.0, 0.0, 1.0, 0.0, 1.0, 1.0, 0.0, 1.0, 0.0, 0.0, 1.0, 0.0, 1.0, 1.0, 0.0, 1.0, 0.0, 0.0, 1.0, 0.0, 1.0, 1.0, 0.0, 1.0, 0.0, 0.0, 1.0, 0.0, 1.0, 1.0, 0.0, 1.0, 0.0, 0.0, 1.0, 0.0, 1.0, 1.0, 0.0, 1.0, 0.0, 0.0, 1.0, 0.0, 1.0, 1.0, 0.0, 1.0, 0.0, 0.0, 1.0, 0.0, 1.0, 1.0, 0.0, 1.0, 0.0, 0.0, 1.0, 0.0, 1.0, 1.0, 0.0, 1.0, 0.0, 0.0, 1.0, 0.0, 1.0, 1.0, 0.0, 1.0, 0.0, 0.0, 1.0, 0.0, 1.0, 1.0, 0.0, 1.0, 0.0, 0.0, 1.0, 0.0, 1.0, 1.0, 0.0, 1.0, 0.0, 0.0, 1.0, 0.0, 1.0, 1.0, 0.0, 1.0, 0.0, 0.0, 1.0, 0.0, 1.0, 1.0, 0.0, 1.0, 0.0, 0.0, 1.0, 0.0, 1.0, 1.0, 0.0, 1.0, 0.0, 0.0, 1.0, 0.0, 1.0, 1.0, 0.0, 1.0, 0.0, 0.0, 1.0, 0.0, 1.0, 1.0, 0.0, 1.0, 0.0, 0.0, 1.0, 0.0, 1.0, 1.0, 0.0, 1.0, 0.0, 0.0, 1.0, 0.0, 1.0, 1.0, 0.0, 1.0, 0.0, 0.0, 1.0, 0.0, 1.0, 1.0, 0.0, 1.0, 0.0, 0.0, 1.0, 0.0, 1.0, 1.0, 0.0, 1.0, 0.0, 0.0, 1.0, 0.0, 1.0, 1.0, 0.0, 1.0, 0.0, 0.0, 1.0, 0.0, 1.0, 1.0, 0.0, 1.0, 0.0, 0.0, 1.0, 0.0, 1.0, 1.0, 0.0, 1.0, 0.0, 0.0, 1.0, 0.0, 1.0, 1.0, 0.0, 1.0, 0.0, 0.0, 1.0, 0.0, 1.0, 1.0, 0.0, 1.0, 0.0, 0.0, 1.0, 0.0, 1.0, 1.0, 0.0, 1.0, 0.0, 0.0, 1.0, 0.0, 1.0, 1.0, 0.0, 1.0, 0.0, 0.0, 1.0, 0.0, 1.0, 1.0, 0.0, 1.0, 0.0, 0.0, 1.0, 0.0, 1.0, 1.0, 0.0, 1.0, 0.0, 0.0, 1.0, 0.0, 1.0, 1.0, 0.0, 1.0, 0.0, 0.0, 1.0, 0.0, 1.0, 1.0, 0.0, 1.0])
me_cylinder_003.use_remesh_preserve_volume = False
me_cylinder_003.use_remesh_preserve_attributes = False
me_cylinder_003.use_mirror_vertex_groups = False
me_cylinder_003.update()

# ---- objects
ob_plane = bpy.data.objects.new('Plane', me_plane)
ob_cube = bpy.data.objects.new('Cube', me_cube)
ob_lamp = bpy.data.objects.new('Lamp', light_lamp)
ob_camera = bpy.data.objects.new('Camera', cam_camera)
ob_cylinder_001 = bpy.data.objects.new('Cylinder.001', me_cylinder_001)
ob_cylinder_000 = bpy.data.objects.new('Cylinder.000', me_cylinder_003)

# ---- transforms, parenting, visibility, modifiers, constraints
ob_plane.location = (0.1282, 3.717, 5.241)
ob_plane.lineart.crease_threshold = 0.0
ob_cube.location = (0.0, 3.924, 0.9642)
ob_cube.lock_rotations_4d = False
ob_cube.empty_display_type = 'ARROWS'
ob_cube.lineart.crease_threshold = 0.0
ob_lamp.location = (4.076, 1.005, 5.904)
ob_lamp.rotation_euler = (0.6503, 0.05522, 1.866)
ob_lamp.lock_rotations_4d = False
ob_lamp.empty_display_type = 'ARROWS'
ob_lamp.color = (0.0, 0.0, 0.0, 0.0)
ob_lamp.lineart.crease_threshold = 0.0
ob_camera.location = (7.481, -6.508, 5.344)
ob_camera.rotation_euler = (1.109, 0.0, 0.8149)
ob_camera.lock_rotations_4d = False
ob_camera.empty_display_type = 'ARROWS'
ob_camera.color = (0.0, 0.0, 0.0, 0.0)
ob_camera.display_type = 'WIRE'
ob_camera.lineart.crease_threshold = 0.0
ob_cylinder_001.location = (5.891, 6.177, 3.831)
ob_cylinder_001.scale = (0.08023, 0.08023, 0.08023)
ob_cylinder_001.lineart.crease_threshold = 0.0
ob_cylinder_000.location = (5.891, -1.26, 3.831)
ob_cylinder_000.scale = (0.08023, 0.08023, 0.08023)
ob_cylinder_000.lineart.crease_threshold = 0.0

# ---- collection membership
col_collection_1.objects.link(ob_plane)
col_collection_1.objects.link(ob_cube)
col_collection_1.objects.link(ob_lamp)
col_collection_1.objects.link(ob_camera)
col_collection_1.objects.link(ob_cylinder_001)
col_collection_1.objects.link(ob_cylinder_000)

# ---- scene / render settings (as saved in the file)
scene.camera = ob_camera
scene.frame_start = 1; scene.frame_end = 250; scene.frame_set(1)
scene.render.engine = 'BLENDER_EEVEE_NEXT'
scene.render.resolution_percentage = 50
scene.render.dither_intensity = 0.0
scene.cycles.use_denoising = False
scene.cycles.samples = 128
scene.cycles.sampling_pattern = 'TABULATED_SOBOL'
scene.cycles.use_adaptive_sampling = False
scene.cycles.use_light_tree = False
scene.cycles.blur_glossy = 0.0
scene.cycles.sample_clamp_indirect = 0.0
scene.view_settings.view_transform = 'Standard'
bpy.context.view_layer.update()
